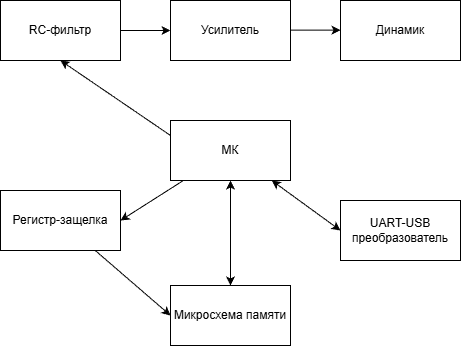

The diagram above was exported from draw.io. Its source (the exported page's mxGraphModel, read from the mxfile embedded in the PNG):
<mxGraphModel dx="983" dy="518" grid="1" gridSize="10" guides="1" tooltips="1" connect="1" arrows="1" fold="1" page="1" pageScale="1" pageWidth="827" pageHeight="1169" math="0" shadow="0">
  <root>
    <mxCell id="0" />
    <mxCell id="1" parent="0" />
    <mxCell id="mYbcAXaYVoz2pDGXVCTB-8" edge="1" parent="1" source="mYbcAXaYVoz2pDGXVCTB-1" style="rounded=0;orthogonalLoop=1;jettySize=auto;html=1;exitX=0;exitY=0.25;exitDx=0;exitDy=0;entryX=0.5;entryY=1;entryDx=0;entryDy=0;" target="N3yz17xzZWwWlCi3RQAf-1">
      <mxGeometry relative="1" as="geometry" />
    </mxCell>
    <mxCell id="mYbcAXaYVoz2pDGXVCTB-10" edge="1" parent="1" source="mYbcAXaYVoz2pDGXVCTB-1" style="rounded=0;orthogonalLoop=1;jettySize=auto;html=1;entryX=0;entryY=0.5;entryDx=0;entryDy=0;startArrow=classic;startFill=1;" target="mYbcAXaYVoz2pDGXVCTB-6">
      <mxGeometry relative="1" as="geometry" />
    </mxCell>
    <mxCell id="mYbcAXaYVoz2pDGXVCTB-11" edge="1" parent="1" source="mYbcAXaYVoz2pDGXVCTB-1" style="rounded=0;orthogonalLoop=1;jettySize=auto;html=1;entryX=1;entryY=0.5;entryDx=0;entryDy=0;" target="mYbcAXaYVoz2pDGXVCTB-4">
      <mxGeometry relative="1" as="geometry" />
    </mxCell>
    <mxCell id="mYbcAXaYVoz2pDGXVCTB-12" edge="1" parent="1" source="mYbcAXaYVoz2pDGXVCTB-1" style="edgeStyle=orthogonalEdgeStyle;rounded=0;orthogonalLoop=1;jettySize=auto;html=1;entryX=0.5;entryY=0;entryDx=0;entryDy=0;startArrow=classic;startFill=1;" target="mYbcAXaYVoz2pDGXVCTB-5">
      <mxGeometry relative="1" as="geometry" />
    </mxCell>
    <mxCell id="mYbcAXaYVoz2pDGXVCTB-1" parent="1" style="rounded=0;whiteSpace=wrap;html=1;" value="МК" vertex="1">
      <mxGeometry height="60" width="120" x="360" y="360" as="geometry" />
    </mxCell>
    <mxCell id="mYbcAXaYVoz2pDGXVCTB-13" edge="1" parent="1" source="mYbcAXaYVoz2pDGXVCTB-4" style="rounded=0;orthogonalLoop=1;jettySize=auto;html=1;entryX=0;entryY=0.5;entryDx=0;entryDy=0;" target="mYbcAXaYVoz2pDGXVCTB-5">
      <mxGeometry relative="1" as="geometry" />
    </mxCell>
    <mxCell id="mYbcAXaYVoz2pDGXVCTB-4" parent="1" style="rounded=0;whiteSpace=wrap;html=1;" value="Регистр-защелка" vertex="1">
      <mxGeometry height="60" width="120" x="190" y="430" as="geometry" />
    </mxCell>
    <mxCell id="mYbcAXaYVoz2pDGXVCTB-5" parent="1" style="rounded=0;whiteSpace=wrap;html=1;" value="Микросхема памяти" vertex="1">
      <mxGeometry height="60" width="120" x="360" y="525" as="geometry" />
    </mxCell>
    <mxCell id="mYbcAXaYVoz2pDGXVCTB-6" parent="1" style="rounded=0;whiteSpace=wrap;html=1;" value="UART-USB&lt;div&gt;преобразователь&lt;/div&gt;" vertex="1">
      <mxGeometry height="60" width="120" x="530" y="440" as="geometry" />
    </mxCell>
    <mxCell id="mYbcAXaYVoz2pDGXVCTB-7" parent="1" style="rounded=0;whiteSpace=wrap;html=1;" value="Динамик" vertex="1">
      <mxGeometry height="60" width="120" x="530" y="240" as="geometry" />
    </mxCell>
    <mxCell id="N3yz17xzZWwWlCi3RQAf-1" parent="1" style="rounded=0;whiteSpace=wrap;html=1;" value="RC-фильтр" vertex="1">
      <mxGeometry height="60" width="120" x="190" y="240" as="geometry" />
    </mxCell>
    <mxCell id="N3yz17xzZWwWlCi3RQAf-2" parent="1" style="rounded=0;whiteSpace=wrap;html=1;" value="Усилитель" vertex="1">
      <mxGeometry height="60" width="120" x="360" y="240" as="geometry" />
    </mxCell>
    <mxCell id="N3yz17xzZWwWlCi3RQAf-4" edge="1" parent="1" source="N3yz17xzZWwWlCi3RQAf-1" style="rounded=0;orthogonalLoop=1;jettySize=auto;html=1;exitX=1;exitY=0.5;exitDx=0;exitDy=0;entryX=0;entryY=0.5;entryDx=0;entryDy=0;" target="N3yz17xzZWwWlCi3RQAf-2">
      <mxGeometry relative="1" as="geometry">
        <mxPoint x="450" y="375" as="sourcePoint" />
        <mxPoint x="340" y="300" as="targetPoint" />
      </mxGeometry>
    </mxCell>
    <mxCell id="N3yz17xzZWwWlCi3RQAf-5" edge="1" parent="1" style="rounded=0;orthogonalLoop=1;jettySize=auto;html=1;exitX=1;exitY=0.5;exitDx=0;exitDy=0;entryX=0;entryY=0.5;entryDx=0;entryDy=0;">
      <mxGeometry relative="1" as="geometry">
        <mxPoint x="480" y="269.66" as="sourcePoint" />
        <mxPoint x="530" y="269.66" as="targetPoint" />
      </mxGeometry>
    </mxCell>
  </root>
</mxGraphModel>